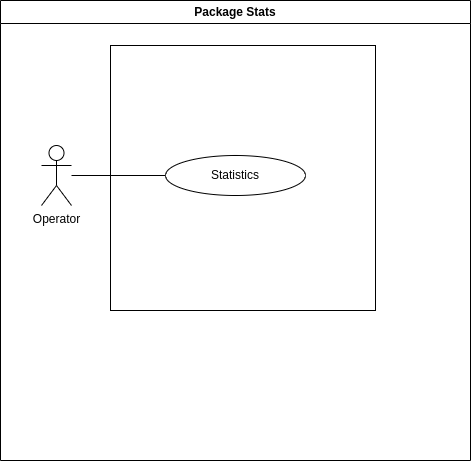

The diagram above was exported from draw.io. Its source (the exported page's mxGraphModel, read from the mxfile embedded in the PNG):
<mxGraphModel dx="-774" dy="476" grid="1" gridSize="10" guides="1" tooltips="1" connect="1" arrows="1" fold="1" page="1" pageScale="1" pageWidth="827" pageHeight="1169" math="0" shadow="0">
  <root>
    <mxCell id="0" />
    <mxCell id="1" parent="0" />
    <mxCell id="e_WFUJ7I7Fl7OdbjklMt-1" style="rounded=0;orthogonalLoop=1;jettySize=auto;html=1;entryX=0;entryY=0.5;entryDx=0;entryDy=0;endArrow=none;endFill=0;movable=0;resizable=0;rotatable=0;deletable=0;editable=0;locked=1;connectable=0;" edge="1" parent="1" source="e_WFUJ7I7Fl7OdbjklMt-2" target="e_WFUJ7I7Fl7OdbjklMt-4">
      <mxGeometry relative="1" as="geometry" />
    </mxCell>
    <mxCell id="e_WFUJ7I7Fl7OdbjklMt-2" value="&lt;div&gt;Operator&lt;/div&gt;" style="shape=umlActor;verticalLabelPosition=bottom;verticalAlign=top;html=1;outlineConnect=0;container=0;movable=0;resizable=0;rotatable=0;deletable=0;editable=0;locked=1;connectable=0;" vertex="1" parent="1">
      <mxGeometry x="2031" y="765" width="30" height="60" as="geometry" />
    </mxCell>
    <mxCell id="e_WFUJ7I7Fl7OdbjklMt-3" value="" style="whiteSpace=wrap;html=1;aspect=fixed;fillColor=none;container=0;movable=0;resizable=0;rotatable=0;deletable=0;editable=0;locked=1;connectable=0;" vertex="1" parent="1">
      <mxGeometry x="2100" y="665" width="265" height="265" as="geometry" />
    </mxCell>
    <mxCell id="e_WFUJ7I7Fl7OdbjklMt-4" value="Statistics" style="ellipse;whiteSpace=wrap;html=1;container=0;movable=0;resizable=0;rotatable=0;deletable=0;editable=0;locked=1;connectable=0;" vertex="1" parent="1">
      <mxGeometry x="2155" y="775" width="140" height="40" as="geometry" />
    </mxCell>
    <mxCell id="e_WFUJ7I7Fl7OdbjklMt-5" value="&lt;div&gt;Package Stats&lt;br&gt;&lt;/div&gt;" style="swimlane;whiteSpace=wrap;html=1;container=0;movable=0;resizable=0;rotatable=0;deletable=0;editable=0;locked=1;connectable=0;" vertex="1" parent="1">
      <mxGeometry x="1990" y="620" width="470" height="460" as="geometry">
        <mxRectangle x="140" y="160" width="70" height="30" as="alternateBounds" />
      </mxGeometry>
    </mxCell>
  </root>
</mxGraphModel>